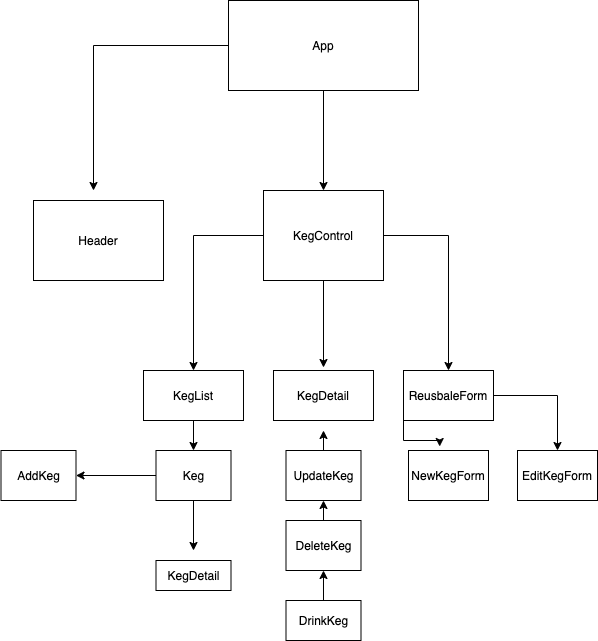

The diagram above was exported from draw.io. Its source (the exported page's mxGraphModel, read from the mxfile embedded in the PNG):
<mxGraphModel dx="1569" dy="1819" grid="1" gridSize="10" guides="1" tooltips="1" connect="1" arrows="1" fold="1" page="1" pageScale="1" pageWidth="850" pageHeight="1100" math="0" shadow="0">
  <root>
    <mxCell id="0" />
    <mxCell id="1" parent="0" />
    <mxCell id="2" style="edgeStyle=orthogonalEdgeStyle;rounded=0;orthogonalLoop=1;jettySize=auto;html=1;" edge="1" parent="1" source="5" target="7">
      <mxGeometry relative="1" as="geometry" />
    </mxCell>
    <mxCell id="3" style="edgeStyle=orthogonalEdgeStyle;rounded=0;orthogonalLoop=1;jettySize=auto;html=1;exitX=1;exitY=0.5;exitDx=0;exitDy=0;" edge="1" parent="1" source="5" target="16">
      <mxGeometry relative="1" as="geometry" />
    </mxCell>
    <mxCell id="4" style="edgeStyle=orthogonalEdgeStyle;rounded=0;orthogonalLoop=1;jettySize=auto;html=1;" edge="1" parent="1" source="5">
      <mxGeometry relative="1" as="geometry">
        <mxPoint x="220" y="217" as="targetPoint" />
      </mxGeometry>
    </mxCell>
    <mxCell id="5" value="KegControl" style="whiteSpace=wrap;html=1;" vertex="1" parent="1">
      <mxGeometry x="160" y="40" width="120" height="90" as="geometry" />
    </mxCell>
    <mxCell id="6" value="" style="edgeStyle=orthogonalEdgeStyle;rounded=0;orthogonalLoop=1;jettySize=auto;html=1;" edge="1" parent="1" source="7" target="12">
      <mxGeometry relative="1" as="geometry" />
    </mxCell>
    <mxCell id="7" value="KegList" style="whiteSpace=wrap;html=1;" vertex="1" parent="1">
      <mxGeometry x="40" y="220" width="100" height="50" as="geometry" />
    </mxCell>
    <mxCell id="8" value="NewKegForm" style="whiteSpace=wrap;html=1;" vertex="1" parent="1">
      <mxGeometry x="305" y="300" width="80" height="50" as="geometry" />
    </mxCell>
    <mxCell id="9" value="KegDetail" style="whiteSpace=wrap;html=1;" vertex="1" parent="1">
      <mxGeometry x="52.5" y="410" width="75" height="30" as="geometry" />
    </mxCell>
    <mxCell id="10" style="edgeStyle=orthogonalEdgeStyle;rounded=0;orthogonalLoop=1;jettySize=auto;html=1;exitX=0.5;exitY=1;exitDx=0;exitDy=0;" edge="1" parent="1" source="12">
      <mxGeometry relative="1" as="geometry">
        <mxPoint x="90" y="400" as="targetPoint" />
      </mxGeometry>
    </mxCell>
    <mxCell id="11" value="" style="edgeStyle=orthogonalEdgeStyle;rounded=0;orthogonalLoop=1;jettySize=auto;html=1;" edge="1" parent="1" source="12" target="13">
      <mxGeometry relative="1" as="geometry" />
    </mxCell>
    <mxCell id="12" value="Keg" style="whiteSpace=wrap;html=1;" vertex="1" parent="1">
      <mxGeometry x="52.5" y="300" width="75" height="50" as="geometry" />
    </mxCell>
    <mxCell id="13" value="AddKeg" style="whiteSpace=wrap;html=1;" vertex="1" parent="1">
      <mxGeometry x="-102.5" y="300" width="75" height="50" as="geometry" />
    </mxCell>
    <mxCell id="14" style="edgeStyle=orthogonalEdgeStyle;rounded=0;orthogonalLoop=1;jettySize=auto;html=1;exitX=0;exitY=1;exitDx=0;exitDy=0;entryX=0.39;entryY=-0.08;entryDx=0;entryDy=0;entryPerimeter=0;" edge="1" parent="1" source="16" target="8">
      <mxGeometry relative="1" as="geometry" />
    </mxCell>
    <mxCell id="15" value="" style="edgeStyle=orthogonalEdgeStyle;rounded=0;orthogonalLoop=1;jettySize=auto;html=1;entryX=0.5;entryY=0;entryDx=0;entryDy=0;" edge="1" parent="1" source="16" target="20">
      <mxGeometry relative="1" as="geometry">
        <mxPoint x="470" y="245" as="targetPoint" />
      </mxGeometry>
    </mxCell>
    <mxCell id="16" value="ReusbaleForm" style="whiteSpace=wrap;html=1;" vertex="1" parent="1">
      <mxGeometry x="300" y="220" width="90" height="50" as="geometry" />
    </mxCell>
    <mxCell id="17" style="edgeStyle=orthogonalEdgeStyle;rounded=0;orthogonalLoop=1;jettySize=auto;html=1;exitX=0.5;exitY=1;exitDx=0;exitDy=0;entryX=0.5;entryY=0;entryDx=0;entryDy=0;" edge="1" parent="1" source="19" target="5">
      <mxGeometry relative="1" as="geometry" />
    </mxCell>
    <mxCell id="18" style="edgeStyle=orthogonalEdgeStyle;rounded=0;orthogonalLoop=1;jettySize=auto;html=1;" edge="1" parent="1" source="19">
      <mxGeometry relative="1" as="geometry">
        <mxPoint x="-10" y="40" as="targetPoint" />
      </mxGeometry>
    </mxCell>
    <mxCell id="19" value="App" style="whiteSpace=wrap;html=1;" vertex="1" parent="1">
      <mxGeometry x="125" y="-150" width="190" height="90" as="geometry" />
    </mxCell>
    <mxCell id="20" value="EditKegForm" style="whiteSpace=wrap;html=1;" vertex="1" parent="1">
      <mxGeometry x="414" y="300" width="80" height="50" as="geometry" />
    </mxCell>
    <mxCell id="21" value="Header" style="whiteSpace=wrap;html=1;" vertex="1" parent="1">
      <mxGeometry x="-70" y="50" width="130" height="80" as="geometry" />
    </mxCell>
    <mxCell id="22" value="KegDetail" style="whiteSpace=wrap;html=1;" vertex="1" parent="1">
      <mxGeometry x="170" y="220" width="100" height="50" as="geometry" />
    </mxCell>
    <mxCell id="23" style="edgeStyle=orthogonalEdgeStyle;rounded=0;orthogonalLoop=1;jettySize=auto;html=1;exitX=0.5;exitY=0;exitDx=0;exitDy=0;" edge="1" parent="1" source="24">
      <mxGeometry relative="1" as="geometry">
        <mxPoint x="220" y="280" as="targetPoint" />
      </mxGeometry>
    </mxCell>
    <mxCell id="24" value="UpdateKeg" style="whiteSpace=wrap;html=1;" vertex="1" parent="1">
      <mxGeometry x="182.5" y="300" width="75" height="50" as="geometry" />
    </mxCell>
    <mxCell id="25" style="edgeStyle=orthogonalEdgeStyle;rounded=0;orthogonalLoop=1;jettySize=auto;html=1;exitX=0.5;exitY=0;exitDx=0;exitDy=0;entryX=0.5;entryY=1;entryDx=0;entryDy=0;" edge="1" parent="1" source="26" target="24">
      <mxGeometry relative="1" as="geometry" />
    </mxCell>
    <mxCell id="26" value="DeleteKeg" style="whiteSpace=wrap;html=1;" vertex="1" parent="1">
      <mxGeometry x="182.5" y="370" width="75" height="50" as="geometry" />
    </mxCell>
    <mxCell id="27" value="" style="edgeStyle=orthogonalEdgeStyle;rounded=0;orthogonalLoop=1;jettySize=auto;html=1;" edge="1" parent="1" source="28" target="26">
      <mxGeometry relative="1" as="geometry" />
    </mxCell>
    <mxCell id="28" value="DrinkKeg" style="whiteSpace=wrap;html=1;" vertex="1" parent="1">
      <mxGeometry x="182.5" y="450" width="75" height="40" as="geometry" />
    </mxCell>
  </root>
</mxGraphModel>